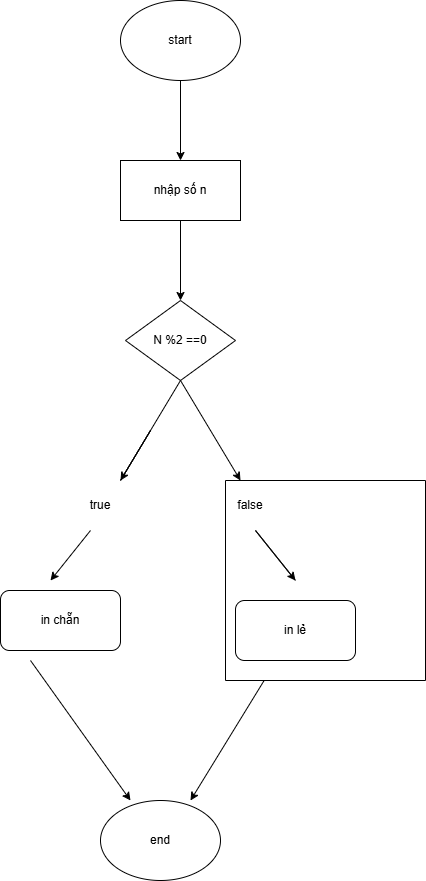

The diagram above was exported from draw.io. Its source (the exported page's mxGraphModel, read from the mxfile embedded in the PNG):
<mxGraphModel dx="480" dy="454" grid="1" gridSize="10" guides="1" tooltips="1" connect="1" arrows="1" fold="1" page="1" pageScale="1" pageWidth="850" pageHeight="1100" math="0" shadow="0">
  <root>
    <mxCell id="0" />
    <mxCell id="1" parent="0" />
    <mxCell id="6_lqmZgoGY3znWj1gfwB-3" value="start" style="ellipse;whiteSpace=wrap;html=1;" vertex="1" parent="1">
      <mxGeometry x="220" y="110" width="120" height="80" as="geometry" />
    </mxCell>
    <mxCell id="6_lqmZgoGY3znWj1gfwB-4" value="" style="endArrow=classic;html=1;rounded=0;exitX=0.5;exitY=1;exitDx=0;exitDy=0;" edge="1" parent="1" source="6_lqmZgoGY3znWj1gfwB-3">
      <mxGeometry width="50" height="50" relative="1" as="geometry">
        <mxPoint x="400" y="300" as="sourcePoint" />
        <mxPoint x="280" y="270" as="targetPoint" />
      </mxGeometry>
    </mxCell>
    <mxCell id="6_lqmZgoGY3znWj1gfwB-7" value="" style="endArrow=classic;html=1;rounded=0;exitX=0.5;exitY=1;exitDx=0;exitDy=0;" edge="1" parent="1" source="6_lqmZgoGY3znWj1gfwB-37">
      <mxGeometry width="50" height="50" relative="1" as="geometry">
        <mxPoint x="370" y="330" as="sourcePoint" />
        <mxPoint x="280" y="410" as="targetPoint" />
      </mxGeometry>
    </mxCell>
    <mxCell id="6_lqmZgoGY3znWj1gfwB-8" value="&lt;br&gt;N %2 ==0&lt;div&gt;&lt;br/&gt;&lt;/div&gt;" style="rhombus;whiteSpace=wrap;html=1;" vertex="1" parent="1">
      <mxGeometry x="225" y="410" width="110" height="80" as="geometry" />
    </mxCell>
    <mxCell id="6_lqmZgoGY3znWj1gfwB-9" value="" style="endArrow=classic;html=1;rounded=0;exitX=0.5;exitY=1;exitDx=0;exitDy=0;" edge="1" parent="1" source="6_lqmZgoGY3znWj1gfwB-8">
      <mxGeometry width="50" height="50" relative="1" as="geometry">
        <mxPoint x="400" y="560" as="sourcePoint" />
        <mxPoint x="220" y="590" as="targetPoint" />
        <Array as="points">
          <mxPoint x="220" y="590" />
          <mxPoint x="250" y="540" />
        </Array>
      </mxGeometry>
    </mxCell>
    <mxCell id="6_lqmZgoGY3znWj1gfwB-15" value="" style="endArrow=classic;html=1;rounded=0;exitX=0.5;exitY=1;exitDx=0;exitDy=0;" edge="1" parent="1" source="6_lqmZgoGY3znWj1gfwB-8">
      <mxGeometry width="50" height="50" relative="1" as="geometry">
        <mxPoint x="400" y="560" as="sourcePoint" />
        <mxPoint x="340" y="590" as="targetPoint" />
      </mxGeometry>
    </mxCell>
    <mxCell id="6_lqmZgoGY3znWj1gfwB-18" value="" style="swimlane;startSize=0;" vertex="1" parent="1">
      <mxGeometry x="325" y="590" width="200" height="200" as="geometry" />
    </mxCell>
    <mxCell id="6_lqmZgoGY3znWj1gfwB-20" value="in lẻ" style="rounded=1;whiteSpace=wrap;html=1;" vertex="1" parent="6_lqmZgoGY3znWj1gfwB-18">
      <mxGeometry x="10" y="120" width="120" height="60" as="geometry" />
    </mxCell>
    <mxCell id="6_lqmZgoGY3znWj1gfwB-22" value="" style="endArrow=classic;html=1;rounded=0;" edge="1" parent="6_lqmZgoGY3znWj1gfwB-18">
      <mxGeometry width="50" height="50" relative="1" as="geometry">
        <mxPoint x="70" y="100" as="sourcePoint" />
        <mxPoint x="70" y="100" as="targetPoint" />
        <Array as="points">
          <mxPoint x="30" y="50" />
        </Array>
      </mxGeometry>
    </mxCell>
    <mxCell id="6_lqmZgoGY3znWj1gfwB-35" value="false" style="text;html=1;align=center;verticalAlign=middle;whiteSpace=wrap;rounded=0;" vertex="1" parent="6_lqmZgoGY3znWj1gfwB-18">
      <mxGeometry x="-5" y="10" width="60" height="30" as="geometry" />
    </mxCell>
    <mxCell id="6_lqmZgoGY3znWj1gfwB-21" value="in chẵn" style="rounded=1;whiteSpace=wrap;html=1;" vertex="1" parent="1">
      <mxGeometry x="100" y="700" width="120" height="60" as="geometry" />
    </mxCell>
    <mxCell id="6_lqmZgoGY3znWj1gfwB-27" value="" style="endArrow=classic;html=1;rounded=0;" edge="1" parent="1">
      <mxGeometry width="50" height="50" relative="1" as="geometry">
        <mxPoint x="190" y="640" as="sourcePoint" />
        <mxPoint x="150" y="690" as="targetPoint" />
      </mxGeometry>
    </mxCell>
    <mxCell id="6_lqmZgoGY3znWj1gfwB-28" value="" style="endArrow=classic;html=1;rounded=0;" edge="1" parent="1" source="6_lqmZgoGY3znWj1gfwB-18">
      <mxGeometry width="50" height="50" relative="1" as="geometry">
        <mxPoint x="310" y="900" as="sourcePoint" />
        <mxPoint x="290" y="910" as="targetPoint" />
      </mxGeometry>
    </mxCell>
    <mxCell id="6_lqmZgoGY3znWj1gfwB-29" value="" style="endArrow=classic;html=1;rounded=0;" edge="1" parent="1">
      <mxGeometry width="50" height="50" relative="1" as="geometry">
        <mxPoint x="130" y="770" as="sourcePoint" />
        <mxPoint x="230" y="910" as="targetPoint" />
      </mxGeometry>
    </mxCell>
    <mxCell id="6_lqmZgoGY3znWj1gfwB-30" value="end" style="ellipse;whiteSpace=wrap;html=1;" vertex="1" parent="1">
      <mxGeometry x="200" y="910" width="120" height="80" as="geometry" />
    </mxCell>
    <mxCell id="6_lqmZgoGY3znWj1gfwB-33" value="true" style="text;html=1;align=center;verticalAlign=middle;whiteSpace=wrap;rounded=0;" vertex="1" parent="1">
      <mxGeometry x="170" y="600" width="60" height="30" as="geometry" />
    </mxCell>
    <mxCell id="6_lqmZgoGY3znWj1gfwB-37" value="" style="rounded=0;whiteSpace=wrap;html=1;" vertex="1" parent="1">
      <mxGeometry x="220" y="270" width="120" height="60" as="geometry" />
    </mxCell>
    <mxCell id="6_lqmZgoGY3znWj1gfwB-42" value="nhập số n" style="text;html=1;align=center;verticalAlign=middle;whiteSpace=wrap;rounded=0;" vertex="1" parent="1">
      <mxGeometry x="250" y="285" width="60" height="30" as="geometry" />
    </mxCell>
  </root>
</mxGraphModel>